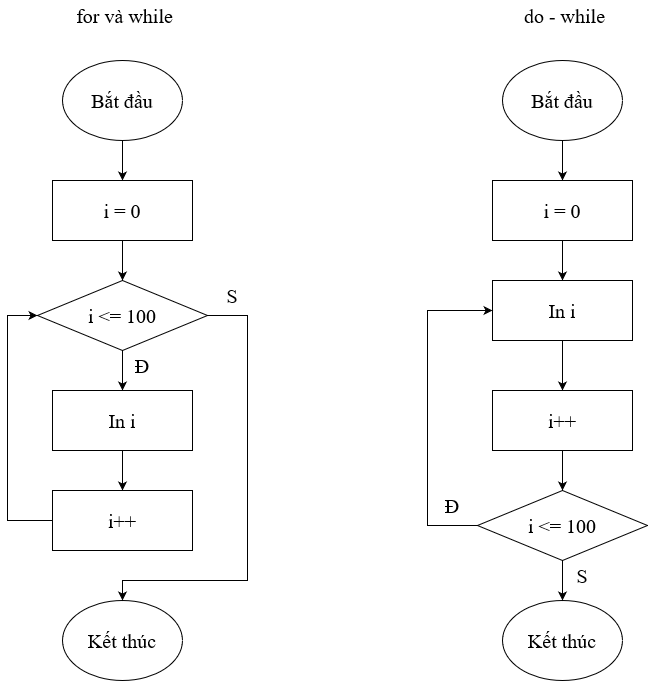

The diagram above was exported from draw.io. Its source (the exported page's mxGraphModel, read from the mxfile embedded in the PNG):
<mxGraphModel dx="1050" dy="1667" grid="1" gridSize="10" guides="1" tooltips="1" connect="1" arrows="1" fold="1" page="1" pageScale="1" pageWidth="850" pageHeight="1100" math="0" shadow="0">
  <root>
    <mxCell id="0" />
    <mxCell id="1" parent="0" />
    <mxCell id="vHZo_CEas7UTrTg95iK1-1" value="" style="edgeStyle=orthogonalEdgeStyle;rounded=0;orthogonalLoop=1;jettySize=auto;html=1;" edge="1" parent="1" source="vHZo_CEas7UTrTg95iK1-2" target="vHZo_CEas7UTrTg95iK1-4">
      <mxGeometry relative="1" as="geometry" />
    </mxCell>
    <mxCell id="vHZo_CEas7UTrTg95iK1-2" value="Bắt đầu" style="ellipse;whiteSpace=wrap;html=1;fontFamily=Times New Roman;fontSize=20;" vertex="1" parent="1">
      <mxGeometry x="365" y="40" width="120" height="80" as="geometry" />
    </mxCell>
    <mxCell id="vHZo_CEas7UTrTg95iK1-3" value="" style="edgeStyle=orthogonalEdgeStyle;rounded=0;orthogonalLoop=1;jettySize=auto;html=1;" edge="1" parent="1" source="vHZo_CEas7UTrTg95iK1-4" target="vHZo_CEas7UTrTg95iK1-6">
      <mxGeometry relative="1" as="geometry" />
    </mxCell>
    <mxCell id="vHZo_CEas7UTrTg95iK1-4" value="i = 0" style="rounded=0;whiteSpace=wrap;html=1;fontFamily=Times New Roman;fontSize=20;" vertex="1" parent="1">
      <mxGeometry x="355" y="160" width="140" height="60" as="geometry" />
    </mxCell>
    <mxCell id="vHZo_CEas7UTrTg95iK1-5" value="" style="edgeStyle=orthogonalEdgeStyle;rounded=0;orthogonalLoop=1;jettySize=auto;html=1;" edge="1" parent="1" source="vHZo_CEas7UTrTg95iK1-6" target="vHZo_CEas7UTrTg95iK1-8">
      <mxGeometry relative="1" as="geometry" />
    </mxCell>
    <mxCell id="vHZo_CEas7UTrTg95iK1-6" value="i &amp;lt;= 100" style="rhombus;whiteSpace=wrap;html=1;fontFamily=Times New Roman;fontSize=20;" vertex="1" parent="1">
      <mxGeometry x="340" y="260" width="170" height="70" as="geometry" />
    </mxCell>
    <mxCell id="vHZo_CEas7UTrTg95iK1-7" value="" style="edgeStyle=orthogonalEdgeStyle;rounded=0;orthogonalLoop=1;jettySize=auto;html=1;" edge="1" parent="1" source="vHZo_CEas7UTrTg95iK1-8" target="vHZo_CEas7UTrTg95iK1-10">
      <mxGeometry relative="1" as="geometry" />
    </mxCell>
    <mxCell id="vHZo_CEas7UTrTg95iK1-8" value="In i" style="rounded=0;whiteSpace=wrap;html=1;fontFamily=Times New Roman;fontSize=20;" vertex="1" parent="1">
      <mxGeometry x="355" y="370" width="140" height="60" as="geometry" />
    </mxCell>
    <mxCell id="vHZo_CEas7UTrTg95iK1-9" value="Đ" style="text;html=1;align=center;verticalAlign=middle;whiteSpace=wrap;rounded=0;fontFamily=Times New Roman;fontSize=20;" vertex="1" parent="1">
      <mxGeometry x="430" y="330" width="30" height="30" as="geometry" />
    </mxCell>
    <mxCell id="vHZo_CEas7UTrTg95iK1-10" value="i++" style="rounded=0;whiteSpace=wrap;html=1;fontFamily=Times New Roman;fontSize=20;" vertex="1" parent="1">
      <mxGeometry x="355" y="470" width="140" height="60" as="geometry" />
    </mxCell>
    <mxCell id="vHZo_CEas7UTrTg95iK1-11" value="" style="endArrow=classic;html=1;rounded=0;exitX=0;exitY=0.5;exitDx=0;exitDy=0;entryX=0;entryY=0.5;entryDx=0;entryDy=0;" edge="1" parent="1" source="vHZo_CEas7UTrTg95iK1-10" target="vHZo_CEas7UTrTg95iK1-6">
      <mxGeometry width="50" height="50" relative="1" as="geometry">
        <mxPoint x="580" y="360" as="sourcePoint" />
        <mxPoint x="630" y="310" as="targetPoint" />
        <Array as="points">
          <mxPoint x="310" y="500" />
          <mxPoint x="310" y="295" />
        </Array>
      </mxGeometry>
    </mxCell>
    <mxCell id="vHZo_CEas7UTrTg95iK1-12" value="Kết thúc" style="ellipse;whiteSpace=wrap;html=1;fontFamily=Times New Roman;fontSize=20;" vertex="1" parent="1">
      <mxGeometry x="365" y="580" width="120" height="80" as="geometry" />
    </mxCell>
    <mxCell id="vHZo_CEas7UTrTg95iK1-13" value="" style="endArrow=classic;html=1;rounded=0;exitX=1;exitY=0.5;exitDx=0;exitDy=0;entryX=0.5;entryY=0;entryDx=0;entryDy=0;" edge="1" parent="1" source="vHZo_CEas7UTrTg95iK1-6" target="vHZo_CEas7UTrTg95iK1-12">
      <mxGeometry width="50" height="50" relative="1" as="geometry">
        <mxPoint x="580" y="370" as="sourcePoint" />
        <mxPoint x="630" y="320" as="targetPoint" />
        <Array as="points">
          <mxPoint x="550" y="295" />
          <mxPoint x="550" y="560" />
          <mxPoint x="425" y="560" />
        </Array>
      </mxGeometry>
    </mxCell>
    <mxCell id="vHZo_CEas7UTrTg95iK1-14" value="S" style="text;html=1;align=center;verticalAlign=middle;whiteSpace=wrap;rounded=0;fontFamily=Times New Roman;fontSize=20;" vertex="1" parent="1">
      <mxGeometry x="520" y="260" width="30" height="30" as="geometry" />
    </mxCell>
    <mxCell id="sWYj4PYn2YFNWekwjJuY-1" value="" style="edgeStyle=orthogonalEdgeStyle;rounded=0;orthogonalLoop=1;jettySize=auto;html=1;" edge="1" parent="1" source="sWYj4PYn2YFNWekwjJuY-2" target="sWYj4PYn2YFNWekwjJuY-5">
      <mxGeometry relative="1" as="geometry" />
    </mxCell>
    <mxCell id="sWYj4PYn2YFNWekwjJuY-2" value="Bắt đầu" style="ellipse;whiteSpace=wrap;html=1;fontFamily=Times New Roman;fontSize=20;" vertex="1" parent="1">
      <mxGeometry x="805" y="40" width="120" height="80" as="geometry" />
    </mxCell>
    <mxCell id="sWYj4PYn2YFNWekwjJuY-3" value="Kết thúc" style="ellipse;whiteSpace=wrap;html=1;fontFamily=Times New Roman;fontSize=20;" vertex="1" parent="1">
      <mxGeometry x="805" y="580" width="120" height="80" as="geometry" />
    </mxCell>
    <mxCell id="sWYj4PYn2YFNWekwjJuY-4" value="" style="edgeStyle=orthogonalEdgeStyle;rounded=0;orthogonalLoop=1;jettySize=auto;html=1;" edge="1" parent="1" source="sWYj4PYn2YFNWekwjJuY-5" target="sWYj4PYn2YFNWekwjJuY-7">
      <mxGeometry relative="1" as="geometry" />
    </mxCell>
    <mxCell id="sWYj4PYn2YFNWekwjJuY-5" value="i = 0" style="rounded=0;whiteSpace=wrap;html=1;fontFamily=Times New Roman;fontSize=20;" vertex="1" parent="1">
      <mxGeometry x="795" y="160" width="140" height="60" as="geometry" />
    </mxCell>
    <mxCell id="sWYj4PYn2YFNWekwjJuY-6" value="" style="edgeStyle=orthogonalEdgeStyle;rounded=0;orthogonalLoop=1;jettySize=auto;html=1;" edge="1" parent="1" source="sWYj4PYn2YFNWekwjJuY-7" target="sWYj4PYn2YFNWekwjJuY-9">
      <mxGeometry relative="1" as="geometry" />
    </mxCell>
    <mxCell id="sWYj4PYn2YFNWekwjJuY-7" value="In i" style="rounded=0;whiteSpace=wrap;html=1;fontFamily=Times New Roman;fontSize=20;" vertex="1" parent="1">
      <mxGeometry x="795" y="260" width="140" height="60" as="geometry" />
    </mxCell>
    <mxCell id="sWYj4PYn2YFNWekwjJuY-8" value="" style="edgeStyle=orthogonalEdgeStyle;rounded=0;orthogonalLoop=1;jettySize=auto;html=1;" edge="1" parent="1" source="sWYj4PYn2YFNWekwjJuY-9" target="sWYj4PYn2YFNWekwjJuY-11">
      <mxGeometry relative="1" as="geometry" />
    </mxCell>
    <mxCell id="sWYj4PYn2YFNWekwjJuY-9" value="i++" style="rounded=0;whiteSpace=wrap;html=1;fontFamily=Times New Roman;fontSize=20;" vertex="1" parent="1">
      <mxGeometry x="795" y="370" width="140" height="60" as="geometry" />
    </mxCell>
    <mxCell id="sWYj4PYn2YFNWekwjJuY-10" value="" style="edgeStyle=orthogonalEdgeStyle;rounded=0;orthogonalLoop=1;jettySize=auto;html=1;" edge="1" parent="1" source="sWYj4PYn2YFNWekwjJuY-11" target="sWYj4PYn2YFNWekwjJuY-3">
      <mxGeometry relative="1" as="geometry" />
    </mxCell>
    <mxCell id="sWYj4PYn2YFNWekwjJuY-11" value="i &amp;lt;= 100" style="rhombus;whiteSpace=wrap;html=1;fontFamily=Times New Roman;fontSize=20;" vertex="1" parent="1">
      <mxGeometry x="780" y="470" width="170" height="70" as="geometry" />
    </mxCell>
    <mxCell id="sWYj4PYn2YFNWekwjJuY-12" value="" style="endArrow=classic;html=1;rounded=0;exitX=0;exitY=0.5;exitDx=0;exitDy=0;entryX=0;entryY=0.5;entryDx=0;entryDy=0;" edge="1" parent="1" source="sWYj4PYn2YFNWekwjJuY-11" target="sWYj4PYn2YFNWekwjJuY-7">
      <mxGeometry width="50" height="50" relative="1" as="geometry">
        <mxPoint x="840" y="390" as="sourcePoint" />
        <mxPoint x="890" y="340" as="targetPoint" />
        <Array as="points">
          <mxPoint x="730" y="505" />
          <mxPoint x="730" y="290" />
        </Array>
      </mxGeometry>
    </mxCell>
    <mxCell id="sWYj4PYn2YFNWekwjJuY-13" value="Đ" style="text;html=1;align=center;verticalAlign=middle;whiteSpace=wrap;rounded=0;fontFamily=Times New Roman;fontSize=20;" vertex="1" parent="1">
      <mxGeometry x="740" y="470" width="30" height="30" as="geometry" />
    </mxCell>
    <mxCell id="sWYj4PYn2YFNWekwjJuY-14" value="S" style="text;html=1;align=center;verticalAlign=middle;whiteSpace=wrap;rounded=0;fontFamily=Times New Roman;fontSize=20;" vertex="1" parent="1">
      <mxGeometry x="870" y="540" width="30" height="30" as="geometry" />
    </mxCell>
    <mxCell id="sWYj4PYn2YFNWekwjJuY-15" value="for và while" style="text;html=1;align=center;verticalAlign=middle;whiteSpace=wrap;rounded=0;fontSize=20;fontFamily=Times New Roman;" vertex="1" parent="1">
      <mxGeometry x="355" y="-20" width="145" height="30" as="geometry" />
    </mxCell>
    <mxCell id="sWYj4PYn2YFNWekwjJuY-16" value="do - while" style="text;html=1;align=center;verticalAlign=middle;whiteSpace=wrap;rounded=0;fontSize=20;fontFamily=Times New Roman;" vertex="1" parent="1">
      <mxGeometry x="795" y="-20" width="145" height="30" as="geometry" />
    </mxCell>
  </root>
</mxGraphModel>